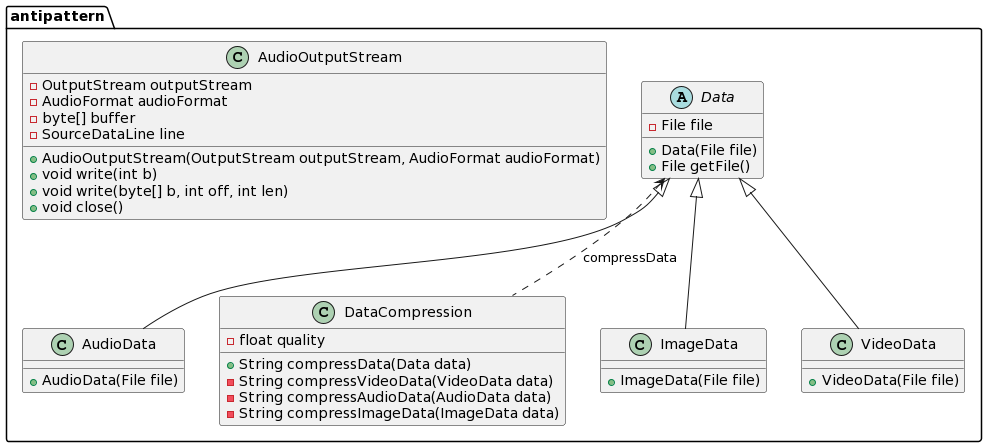

The diagram above was rendered by PlantUML. Its source (embedded in the PNG):
@startuml
package antipattern {
    abstract class Data {
        -File file
        +Data(File file)
        +File getFile()
    }
    
    class AudioData {
        +AudioData(File file)
    }
    
    class AudioOutputStream {
        -OutputStream outputStream
        -AudioFormat audioFormat
        -byte[] buffer
        -SourceDataLine line
        +AudioOutputStream(OutputStream outputStream, AudioFormat audioFormat)
        +void write(int b)
        +void write(byte[] b, int off, int len)
        +void close()
    }
    
    class DataCompression {
        -float quality
        +String compressData(Data data)
        -String compressVideoData(VideoData data)
        -String compressAudioData(AudioData data)
        -String compressImageData(ImageData data)
    }
    
    class ImageData {
        +ImageData(File file)
    }
    
    class VideoData {
        +VideoData(File file)
    }
    
    Data <|-- AudioData
    Data <|-- ImageData
    Data <|-- VideoData
    Data <.. DataCompression : compressData
}
@enduml